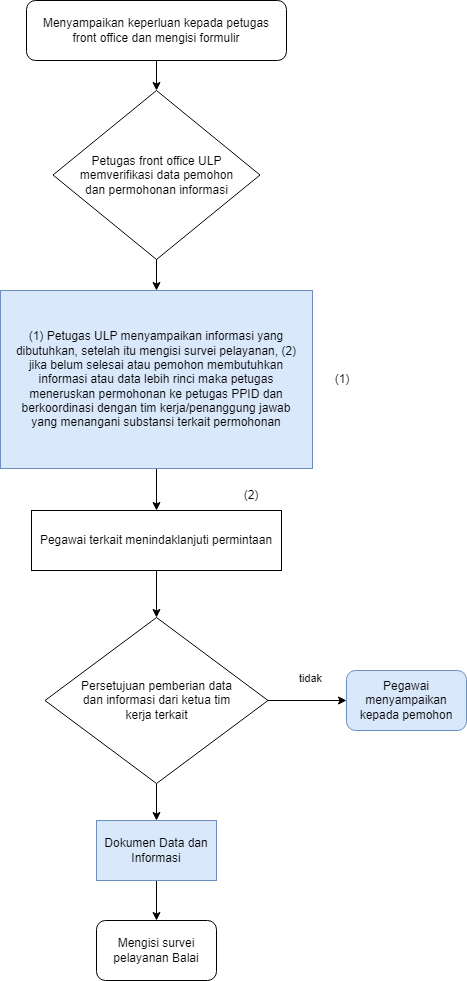

The diagram above was exported from draw.io. Its source (the exported page's mxGraphModel, read from the mxfile embedded in the PNG):
<mxGraphModel dx="1434" dy="780" grid="1" gridSize="10" guides="1" tooltips="1" connect="1" arrows="1" fold="1" page="1" pageScale="1" pageWidth="850" pageHeight="1100" math="0" shadow="0">
  <root>
    <mxCell id="0" />
    <mxCell id="1" parent="0" />
    <mxCell id="W4C0qTS6O81MyW9rvI_I-3" value="" style="edgeStyle=orthogonalEdgeStyle;rounded=0;orthogonalLoop=1;jettySize=auto;html=1;" edge="1" parent="1" source="W4C0qTS6O81MyW9rvI_I-5" target="W4C0qTS6O81MyW9rvI_I-12">
      <mxGeometry relative="1" as="geometry" />
    </mxCell>
    <mxCell id="W4C0qTS6O81MyW9rvI_I-5" value="Petugas front office ULP&lt;br/&gt;memverifikasi data pemohon&lt;br/&gt;dan permohonan informasi" style="rhombus;whiteSpace=wrap;html=1;" vertex="1" parent="1">
      <mxGeometry x="276.5" y="120" width="207" height="169" as="geometry" />
    </mxCell>
    <mxCell id="W4C0qTS6O81MyW9rvI_I-8" style="edgeStyle=orthogonalEdgeStyle;rounded=0;orthogonalLoop=1;jettySize=auto;html=1;entryX=0.5;entryY=0;entryDx=0;entryDy=0;" edge="1" parent="1" source="W4C0qTS6O81MyW9rvI_I-9" target="W4C0qTS6O81MyW9rvI_I-5">
      <mxGeometry relative="1" as="geometry" />
    </mxCell>
    <mxCell id="W4C0qTS6O81MyW9rvI_I-9" value="Menyampaikan keperluan kepada petugas&lt;br/&gt;front office dan mengisi formulir" style="rounded=1;whiteSpace=wrap;html=1;" vertex="1" parent="1">
      <mxGeometry x="250" y="30" width="260" height="60" as="geometry" />
    </mxCell>
    <mxCell id="W4C0qTS6O81MyW9rvI_I-11" value="" style="edgeStyle=orthogonalEdgeStyle;rounded=0;orthogonalLoop=1;jettySize=auto;html=1;" edge="1" parent="1" source="W4C0qTS6O81MyW9rvI_I-12" target="W4C0qTS6O81MyW9rvI_I-14">
      <mxGeometry relative="1" as="geometry" />
    </mxCell>
    <mxCell id="W4C0qTS6O81MyW9rvI_I-12" value="(1) Petugas ULP menyampaikan informasi yang&lt;br/&gt;dibutuhkan, setelah itu mengisi survei pelayanan, (2)&lt;br/&gt;jika belum selesai atau pemohon membutuhkan&lt;br/&gt;informasi atau data lebih rinci maka petugas&lt;br/&gt;meneruskan permohonan ke petugas PPID dan&lt;br/&gt;berkoordinasi dengan tim kerja/penanggung jawab&lt;br/&gt;yang menangani substansi terkait permohonan&lt;br/&gt;" style="whiteSpace=wrap;html=1;fillColor=#dae8fc;strokeColor=#6c8ebf;" vertex="1" parent="1">
      <mxGeometry x="224" y="320" width="312" height="178" as="geometry" />
    </mxCell>
    <mxCell id="W4C0qTS6O81MyW9rvI_I-19" value="" style="edgeStyle=orthogonalEdgeStyle;rounded=0;orthogonalLoop=1;jettySize=auto;html=1;" edge="1" parent="1" source="W4C0qTS6O81MyW9rvI_I-14" target="W4C0qTS6O81MyW9rvI_I-18">
      <mxGeometry relative="1" as="geometry" />
    </mxCell>
    <mxCell id="W4C0qTS6O81MyW9rvI_I-14" value="Pegawai terkait menindaklanjuti permintaan&lt;br/&gt;" style="whiteSpace=wrap;html=1;" vertex="1" parent="1">
      <mxGeometry x="255" y="540" width="250" height="60" as="geometry" />
    </mxCell>
    <mxCell id="W4C0qTS6O81MyW9rvI_I-16" value="(1)" style="text;html=1;strokeColor=none;fillColor=none;align=center;verticalAlign=middle;whiteSpace=wrap;rounded=0;" vertex="1" parent="1">
      <mxGeometry x="536" y="394" width="60" height="30" as="geometry" />
    </mxCell>
    <mxCell id="W4C0qTS6O81MyW9rvI_I-17" value="(2)" style="text;html=1;strokeColor=none;fillColor=none;align=center;verticalAlign=middle;whiteSpace=wrap;rounded=0;" vertex="1" parent="1">
      <mxGeometry x="445" y="510" width="60" height="30" as="geometry" />
    </mxCell>
    <mxCell id="W4C0qTS6O81MyW9rvI_I-21" value="" style="edgeStyle=orthogonalEdgeStyle;rounded=0;orthogonalLoop=1;jettySize=auto;html=1;" edge="1" parent="1" source="W4C0qTS6O81MyW9rvI_I-18" target="W4C0qTS6O81MyW9rvI_I-20">
      <mxGeometry relative="1" as="geometry" />
    </mxCell>
    <mxCell id="W4C0qTS6O81MyW9rvI_I-23" value="tidak" style="edgeLabel;html=1;align=center;verticalAlign=middle;resizable=0;points=[];" vertex="1" connectable="0" parent="W4C0qTS6O81MyW9rvI_I-21">
      <mxGeometry x="0.0418" y="3" relative="1" as="geometry">
        <mxPoint x="1" y="-20" as="offset" />
      </mxGeometry>
    </mxCell>
    <mxCell id="W4C0qTS6O81MyW9rvI_I-25" value="" style="edgeStyle=orthogonalEdgeStyle;rounded=0;orthogonalLoop=1;jettySize=auto;html=1;" edge="1" parent="1" source="W4C0qTS6O81MyW9rvI_I-18" target="W4C0qTS6O81MyW9rvI_I-24">
      <mxGeometry relative="1" as="geometry" />
    </mxCell>
    <mxCell id="W4C0qTS6O81MyW9rvI_I-18" value="Persetujuan pemberian data&lt;br/&gt;dan informasi dari ketua tim&lt;br/&gt;kerja terkait" style="rhombus;whiteSpace=wrap;html=1;" vertex="1" parent="1">
      <mxGeometry x="268.5" y="647" width="223" height="166" as="geometry" />
    </mxCell>
    <mxCell id="W4C0qTS6O81MyW9rvI_I-20" value="Pegawai menyampaikan&lt;br/&gt;kepada pemohon" style="rounded=1;whiteSpace=wrap;html=1;fillColor=#dae8fc;strokeColor=#6c8ebf;" vertex="1" parent="1">
      <mxGeometry x="570" y="700" width="120" height="60" as="geometry" />
    </mxCell>
    <mxCell id="W4C0qTS6O81MyW9rvI_I-27" value="" style="edgeStyle=orthogonalEdgeStyle;rounded=0;orthogonalLoop=1;jettySize=auto;html=1;" edge="1" parent="1" source="W4C0qTS6O81MyW9rvI_I-24" target="W4C0qTS6O81MyW9rvI_I-26">
      <mxGeometry relative="1" as="geometry" />
    </mxCell>
    <mxCell id="W4C0qTS6O81MyW9rvI_I-24" value="Dokumen Data dan Informasi" style="whiteSpace=wrap;html=1;fillColor=#dae8fc;strokeColor=#6c8ebf;" vertex="1" parent="1">
      <mxGeometry x="320" y="850" width="120" height="60" as="geometry" />
    </mxCell>
    <mxCell id="W4C0qTS6O81MyW9rvI_I-26" value="Mengisi survei pelayanan Balai" style="rounded=1;whiteSpace=wrap;html=1;" vertex="1" parent="1">
      <mxGeometry x="320" y="950" width="120" height="60" as="geometry" />
    </mxCell>
  </root>
</mxGraphModel>